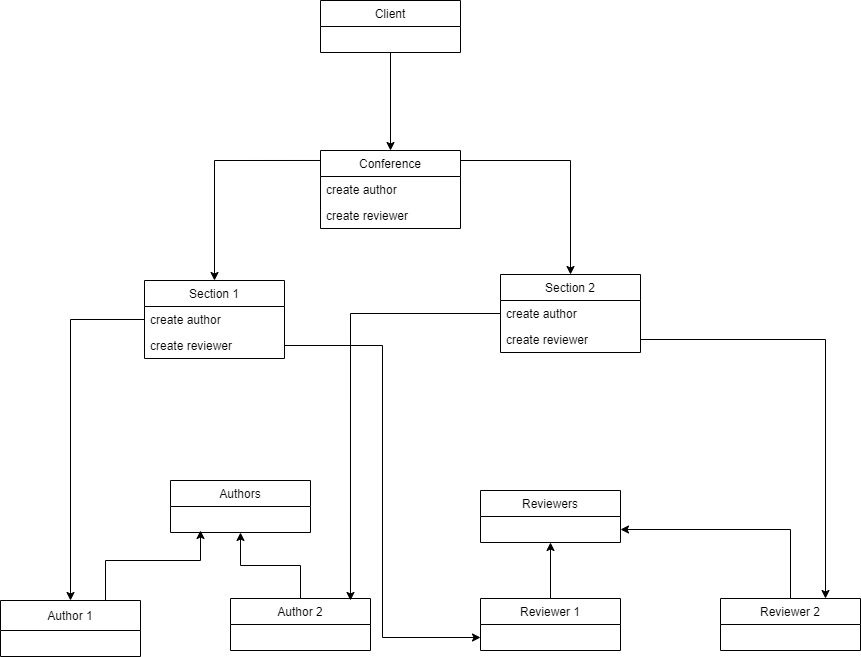

The diagram above was exported from draw.io. Its source (the exported page's mxGraphModel, read from the mxfile embedded in the PNG):
<mxGraphModel dx="462" dy="992" grid="1" gridSize="10" guides="1" tooltips="1" connect="1" arrows="1" fold="1" page="1" pageScale="1" pageWidth="827" pageHeight="1169" math="0" shadow="0">
  <root>
    <mxCell id="WIyWlLk6GJQsqaUBKTNV-0" />
    <mxCell id="WIyWlLk6GJQsqaUBKTNV-1" parent="WIyWlLk6GJQsqaUBKTNV-0" />
    <mxCell id="xAnhNKlBjFmk14phaElb-53" style="edgeStyle=orthogonalEdgeStyle;rounded=0;orthogonalLoop=1;jettySize=auto;html=1;exitX=0.5;exitY=1;exitDx=0;exitDy=0;" edge="1" parent="WIyWlLk6GJQsqaUBKTNV-1" source="xAnhNKlBjFmk14phaElb-0">
      <mxGeometry relative="1" as="geometry">
        <mxPoint x="590" y="270" as="targetPoint" />
      </mxGeometry>
    </mxCell>
    <mxCell id="xAnhNKlBjFmk14phaElb-0" value="Client" style="swimlane;fontStyle=0;childLayout=stackLayout;horizontal=1;startSize=26;fillColor=none;horizontalStack=0;resizeParent=1;resizeParentMax=0;resizeLast=0;collapsible=1;marginBottom=0;" vertex="1" parent="WIyWlLk6GJQsqaUBKTNV-1">
      <mxGeometry x="520" y="120" width="140" height="52" as="geometry" />
    </mxCell>
    <mxCell id="xAnhNKlBjFmk14phaElb-5" value="Conference" style="swimlane;fontStyle=0;childLayout=stackLayout;horizontal=1;startSize=26;fillColor=none;horizontalStack=0;resizeParent=1;resizeParentMax=0;resizeLast=0;collapsible=1;marginBottom=0;" vertex="1" parent="WIyWlLk6GJQsqaUBKTNV-1">
      <mxGeometry x="520" y="270" width="140" height="78" as="geometry" />
    </mxCell>
    <mxCell id="xAnhNKlBjFmk14phaElb-7" value="create author" style="text;strokeColor=none;fillColor=none;align=left;verticalAlign=top;spacingLeft=4;spacingRight=4;overflow=hidden;rotatable=0;points=[[0,0.5],[1,0.5]];portConstraint=eastwest;" vertex="1" parent="xAnhNKlBjFmk14phaElb-5">
      <mxGeometry y="26" width="140" height="26" as="geometry" />
    </mxCell>
    <mxCell id="xAnhNKlBjFmk14phaElb-8" value="create reviewer" style="text;strokeColor=none;fillColor=none;align=left;verticalAlign=top;spacingLeft=4;spacingRight=4;overflow=hidden;rotatable=0;points=[[0,0.5],[1,0.5]];portConstraint=eastwest;" vertex="1" parent="xAnhNKlBjFmk14phaElb-5">
      <mxGeometry y="52" width="140" height="26" as="geometry" />
    </mxCell>
    <mxCell id="xAnhNKlBjFmk14phaElb-9" value="Section 1" style="swimlane;fontStyle=0;childLayout=stackLayout;horizontal=1;startSize=26;fillColor=none;horizontalStack=0;resizeParent=1;resizeParentMax=0;resizeLast=0;collapsible=1;marginBottom=0;" vertex="1" parent="WIyWlLk6GJQsqaUBKTNV-1">
      <mxGeometry x="344" y="400" width="140" height="78" as="geometry" />
    </mxCell>
    <mxCell id="xAnhNKlBjFmk14phaElb-10" value="create author " style="text;strokeColor=none;fillColor=none;align=left;verticalAlign=top;spacingLeft=4;spacingRight=4;overflow=hidden;rotatable=0;points=[[0,0.5],[1,0.5]];portConstraint=eastwest;" vertex="1" parent="xAnhNKlBjFmk14phaElb-9">
      <mxGeometry y="26" width="140" height="26" as="geometry" />
    </mxCell>
    <mxCell id="xAnhNKlBjFmk14phaElb-17" value="create reviewer " style="text;strokeColor=none;fillColor=none;align=left;verticalAlign=top;spacingLeft=4;spacingRight=4;overflow=hidden;rotatable=0;points=[[0,0.5],[1,0.5]];portConstraint=eastwest;" vertex="1" parent="xAnhNKlBjFmk14phaElb-9">
      <mxGeometry y="52" width="140" height="26" as="geometry" />
    </mxCell>
    <mxCell id="xAnhNKlBjFmk14phaElb-13" value="Section 2" style="swimlane;fontStyle=0;childLayout=stackLayout;horizontal=1;startSize=26;fillColor=none;horizontalStack=0;resizeParent=1;resizeParentMax=0;resizeLast=0;collapsible=1;marginBottom=0;" vertex="1" parent="WIyWlLk6GJQsqaUBKTNV-1">
      <mxGeometry x="700" y="394" width="140" height="78" as="geometry" />
    </mxCell>
    <mxCell id="xAnhNKlBjFmk14phaElb-14" value="create author " style="text;strokeColor=none;fillColor=none;align=left;verticalAlign=top;spacingLeft=4;spacingRight=4;overflow=hidden;rotatable=0;points=[[0,0.5],[1,0.5]];portConstraint=eastwest;" vertex="1" parent="xAnhNKlBjFmk14phaElb-13">
      <mxGeometry y="26" width="140" height="26" as="geometry" />
    </mxCell>
    <mxCell id="xAnhNKlBjFmk14phaElb-15" value="create reviewer " style="text;strokeColor=none;fillColor=none;align=left;verticalAlign=top;spacingLeft=4;spacingRight=4;overflow=hidden;rotatable=0;points=[[0,0.5],[1,0.5]];portConstraint=eastwest;" vertex="1" parent="xAnhNKlBjFmk14phaElb-13">
      <mxGeometry y="52" width="140" height="26" as="geometry" />
    </mxCell>
    <mxCell id="xAnhNKlBjFmk14phaElb-22" value="Reviewers" style="swimlane;fontStyle=0;childLayout=stackLayout;horizontal=1;startSize=26;fillColor=none;horizontalStack=0;resizeParent=1;resizeParentMax=0;resizeLast=0;collapsible=1;marginBottom=0;" vertex="1" parent="WIyWlLk6GJQsqaUBKTNV-1">
      <mxGeometry x="680" y="610" width="140" height="52" as="geometry" />
    </mxCell>
    <mxCell id="xAnhNKlBjFmk14phaElb-45" style="edgeStyle=orthogonalEdgeStyle;rounded=0;orthogonalLoop=1;jettySize=auto;html=1;entryX=0.5;entryY=1;entryDx=0;entryDy=0;" edge="1" parent="WIyWlLk6GJQsqaUBKTNV-1" source="xAnhNKlBjFmk14phaElb-35" target="xAnhNKlBjFmk14phaElb-22">
      <mxGeometry relative="1" as="geometry" />
    </mxCell>
    <mxCell id="xAnhNKlBjFmk14phaElb-35" value="Reviewer 1" style="swimlane;fontStyle=0;childLayout=stackLayout;horizontal=1;startSize=26;fillColor=none;horizontalStack=0;resizeParent=1;resizeParentMax=0;resizeLast=0;collapsible=1;marginBottom=0;" vertex="1" parent="WIyWlLk6GJQsqaUBKTNV-1">
      <mxGeometry x="680" y="718" width="140" height="52" as="geometry" />
    </mxCell>
    <mxCell id="xAnhNKlBjFmk14phaElb-46" style="edgeStyle=orthogonalEdgeStyle;rounded=0;orthogonalLoop=1;jettySize=auto;html=1;exitX=0.5;exitY=0;exitDx=0;exitDy=0;entryX=1;entryY=0.75;entryDx=0;entryDy=0;" edge="1" parent="WIyWlLk6GJQsqaUBKTNV-1" source="xAnhNKlBjFmk14phaElb-39" target="xAnhNKlBjFmk14phaElb-22">
      <mxGeometry relative="1" as="geometry" />
    </mxCell>
    <mxCell id="xAnhNKlBjFmk14phaElb-39" value="Reviewer 2" style="swimlane;fontStyle=0;childLayout=stackLayout;horizontal=1;startSize=26;fillColor=none;horizontalStack=0;resizeParent=1;resizeParentMax=0;resizeLast=0;collapsible=1;marginBottom=0;" vertex="1" parent="WIyWlLk6GJQsqaUBKTNV-1">
      <mxGeometry x="920" y="718" width="140" height="52" as="geometry" />
    </mxCell>
    <mxCell id="xAnhNKlBjFmk14phaElb-31" value="Author 2" style="swimlane;fontStyle=0;childLayout=stackLayout;horizontal=1;startSize=26;fillColor=none;horizontalStack=0;resizeParent=1;resizeParentMax=0;resizeLast=0;collapsible=1;marginBottom=0;" vertex="1" parent="WIyWlLk6GJQsqaUBKTNV-1">
      <mxGeometry x="430" y="718" width="140" height="52" as="geometry" />
    </mxCell>
    <mxCell id="xAnhNKlBjFmk14phaElb-27" value="Author 1" style="swimlane;fontStyle=0;childLayout=stackLayout;horizontal=1;startSize=30;fillColor=none;horizontalStack=0;resizeParent=1;resizeParentMax=0;resizeLast=0;collapsible=1;marginBottom=0;" vertex="1" parent="WIyWlLk6GJQsqaUBKTNV-1">
      <mxGeometry x="200" y="720" width="140" height="56" as="geometry" />
    </mxCell>
    <mxCell id="xAnhNKlBjFmk14phaElb-43" style="edgeStyle=orthogonalEdgeStyle;rounded=0;orthogonalLoop=1;jettySize=auto;html=1;exitX=0.75;exitY=0;exitDx=0;exitDy=0;" edge="1" parent="WIyWlLk6GJQsqaUBKTNV-1" source="xAnhNKlBjFmk14phaElb-27">
      <mxGeometry relative="1" as="geometry">
        <mxPoint x="400" y="650" as="targetPoint" />
        <Array as="points">
          <mxPoint x="305" y="680" />
          <mxPoint x="400" y="680" />
        </Array>
      </mxGeometry>
    </mxCell>
    <mxCell id="xAnhNKlBjFmk14phaElb-44" style="edgeStyle=orthogonalEdgeStyle;rounded=0;orthogonalLoop=1;jettySize=auto;html=1;exitX=0.5;exitY=0;exitDx=0;exitDy=0;entryX=0.5;entryY=1;entryDx=0;entryDy=0;" edge="1" parent="WIyWlLk6GJQsqaUBKTNV-1" source="xAnhNKlBjFmk14phaElb-31" target="xAnhNKlBjFmk14phaElb-18">
      <mxGeometry relative="1" as="geometry" />
    </mxCell>
    <mxCell id="xAnhNKlBjFmk14phaElb-48" style="edgeStyle=orthogonalEdgeStyle;rounded=0;orthogonalLoop=1;jettySize=auto;html=1;exitX=1;exitY=0.5;exitDx=0;exitDy=0;entryX=0;entryY=0.75;entryDx=0;entryDy=0;" edge="1" parent="WIyWlLk6GJQsqaUBKTNV-1" source="xAnhNKlBjFmk14phaElb-17" target="xAnhNKlBjFmk14phaElb-35">
      <mxGeometry relative="1" as="geometry" />
    </mxCell>
    <mxCell id="xAnhNKlBjFmk14phaElb-18" value="Authors" style="swimlane;fontStyle=0;childLayout=stackLayout;horizontal=1;startSize=26;fillColor=none;horizontalStack=0;resizeParent=1;resizeParentMax=0;resizeLast=0;collapsible=1;marginBottom=0;" vertex="1" parent="WIyWlLk6GJQsqaUBKTNV-1">
      <mxGeometry x="370" y="600" width="140" height="52" as="geometry" />
    </mxCell>
    <mxCell id="xAnhNKlBjFmk14phaElb-49" style="edgeStyle=orthogonalEdgeStyle;rounded=0;orthogonalLoop=1;jettySize=auto;html=1;exitX=0;exitY=0.5;exitDx=0;exitDy=0;entryX=0.857;entryY=0.038;entryDx=0;entryDy=0;entryPerimeter=0;" edge="1" parent="WIyWlLk6GJQsqaUBKTNV-1" source="xAnhNKlBjFmk14phaElb-14" target="xAnhNKlBjFmk14phaElb-31">
      <mxGeometry relative="1" as="geometry" />
    </mxCell>
    <mxCell id="xAnhNKlBjFmk14phaElb-50" style="edgeStyle=orthogonalEdgeStyle;rounded=0;orthogonalLoop=1;jettySize=auto;html=1;exitX=1;exitY=0.5;exitDx=0;exitDy=0;entryX=0.75;entryY=0;entryDx=0;entryDy=0;" edge="1" parent="WIyWlLk6GJQsqaUBKTNV-1" source="xAnhNKlBjFmk14phaElb-15" target="xAnhNKlBjFmk14phaElb-39">
      <mxGeometry relative="1" as="geometry" />
    </mxCell>
    <mxCell id="xAnhNKlBjFmk14phaElb-51" style="edgeStyle=orthogonalEdgeStyle;rounded=0;orthogonalLoop=1;jettySize=auto;html=1;exitX=0;exitY=0.128;exitDx=0;exitDy=0;entryX=0.5;entryY=0;entryDx=0;entryDy=0;exitPerimeter=0;" edge="1" parent="WIyWlLk6GJQsqaUBKTNV-1" source="xAnhNKlBjFmk14phaElb-5" target="xAnhNKlBjFmk14phaElb-9">
      <mxGeometry relative="1" as="geometry" />
    </mxCell>
    <mxCell id="xAnhNKlBjFmk14phaElb-52" style="edgeStyle=orthogonalEdgeStyle;rounded=0;orthogonalLoop=1;jettySize=auto;html=1;exitX=1;exitY=0.256;exitDx=0;exitDy=0;entryX=0.5;entryY=0;entryDx=0;entryDy=0;exitPerimeter=0;" edge="1" parent="WIyWlLk6GJQsqaUBKTNV-1" source="xAnhNKlBjFmk14phaElb-5" target="xAnhNKlBjFmk14phaElb-13">
      <mxGeometry relative="1" as="geometry">
        <Array as="points">
          <mxPoint x="660" y="280" />
          <mxPoint x="770" y="280" />
        </Array>
      </mxGeometry>
    </mxCell>
    <mxCell id="xAnhNKlBjFmk14phaElb-55" style="edgeStyle=orthogonalEdgeStyle;rounded=0;orthogonalLoop=1;jettySize=auto;html=1;exitX=0;exitY=0.5;exitDx=0;exitDy=0;entryX=0.5;entryY=0;entryDx=0;entryDy=0;" edge="1" parent="WIyWlLk6GJQsqaUBKTNV-1" source="xAnhNKlBjFmk14phaElb-10" target="xAnhNKlBjFmk14phaElb-27">
      <mxGeometry relative="1" as="geometry" />
    </mxCell>
  </root>
</mxGraphModel>